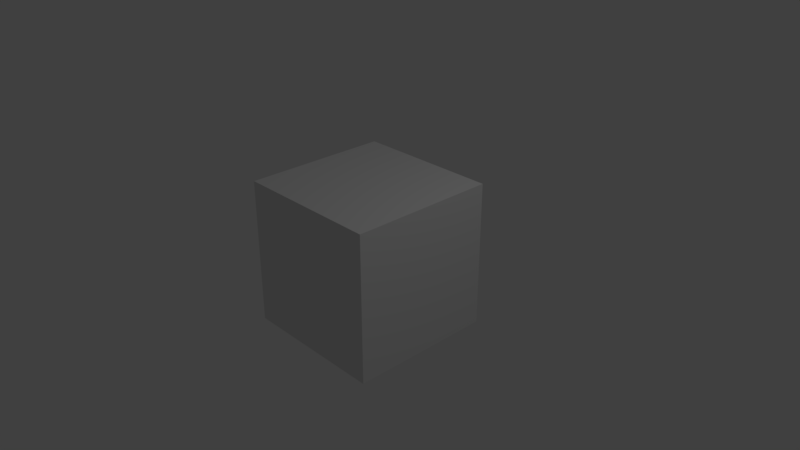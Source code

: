 # Source: cube.blend  (saved by Blender 2.79.0; exported with 4.5.12 LTS)
import bpy
from mathutils import Matrix  # noqa: F401  (used for matrix-valued properties, if any)

bpy.ops.wm.read_factory_settings(use_empty=True)
scene = bpy.context.scene
scene.name = 'Scene'

# ---- collections
col_collection_1 = bpy.data.collections.new('Collection 1'); scene.collection.children.link(col_collection_1)

# ---- materials (node trees are filled in below, after node groups)
mat_material = bpy.data.materials.new('Material')
mat_material.alpha_threshold = 0.0
mat_material.use_transparent_shadow = False
mat_material.roughness = 0.5
mat_material.line_color = (0.0, 0.0, 0.0, 1.0)

# ---- material node trees

# ---- world
world_world = bpy.data.worlds.new('World'); scene.world = world_world
world_world.color = (0.05088, 0.05088, 0.05088)
world_world.use_sun_shadow = False
world_world.sun_shadow_jitter_overblur = 0.0
world_world.cycles.sampling_method = 'MANUAL'

# ---- cameras
cam_camera = bpy.data.cameras.new('Camera')
cam_camera.clip_end = 100.0
cam_camera.lens = 35.0
cam_camera.sensor_width = 32.0
cam_camera.sensor_height = 18.0
cam_camera.ortho_scale = 7.314
cam_camera.dof.focus_distance = 0.0
cam_camera.dof.aperture_fstop = 128.0

# ---- lights
light_lamp = bpy.data.lights.new('Lamp', 'POINT')
light_lamp.transmission_factor = 0.0
light_lamp.cutoff_distance = 30.0
light_lamp.energy = 100.0
light_lamp.shadow_buffer_clip_start = 1.001
light_lamp.shadow_soft_size = 0.1
light_lamp.shadow_maximum_resolution = 0.006
light_lamp.use_absolute_resolution = True

# ---- meshes
me_cube = bpy.data.meshes.new('Cube')
me_cube.from_pydata([(1.0, 1.0, -1.0), (1.0, -1.0, -1.0), (-1.0, -1.0, -1.0), (-1.0, 1.0, -1.0), (1.0, 1.0, 1.0), (1.0, -1.0, 1.0), (-1.0, -1.0, 1.0), (-1.0, 1.0, 1.0)], [], [(0, 1, 2, 3), (4, 7, 6, 5), (0, 4, 5, 1), (1, 5, 6, 2), (2, 6, 7, 3), (4, 0, 3, 7)])
_uv = me_cube.uv_layers.new(name='UVMap')
_uv.uv.foreach_set('vector', [0.668, 0.3324, 1.001, 0.3324, 1.001, 0.6657, 0.668, 0.6657, 0.6667, 0.665, 0.6667, 0.9984, 0.3333, 0.9984, 0.3333, 0.665, 0.3333, 1.0, 8.941e-08, 1.0, 0.0, 0.6667, 0.3333, 0.6667, 0.6673, 0.9987, 0.6673, 0.6654, 1.001, 0.6654, 1.001, 0.9987, 0.6673, 0.6654, 0.334, 0.6654, 0.334, 0.332, 0.6673, 0.332, 0.0006511, 0.333, 0.334, 0.333, 0.334, 0.6663, 0.0006511, 0.6663])
me_cube.materials.append(mat_material)
me_cube.use_remesh_preserve_volume = False
me_cube.use_remesh_preserve_attributes = False
me_cube.use_mirror_vertex_groups = False
me_cube.update()

# ---- objects
ob_cube = bpy.data.objects.new('Cube', me_cube)
ob_lamp = bpy.data.objects.new('Lamp', light_lamp)
ob_camera = bpy.data.objects.new('Camera', cam_camera)

# ---- transforms, parenting, visibility, modifiers, constraints
ob_cube.location = (0.0, 0.0, 0.0)
ob_cube.lock_rotations_4d = False
ob_cube.empty_display_type = 'ARROWS'
ob_cube.lineart.crease_threshold = 0.0
ob_lamp.location = (4.076, 1.005, 5.904)
ob_lamp.rotation_euler = (0.6503, 0.05522, 1.866)
ob_lamp.lock_rotations_4d = False
ob_lamp.empty_display_type = 'ARROWS'
ob_lamp.color = (0.0, 0.0, 0.0, 0.0)
ob_lamp.lineart.crease_threshold = 0.0
ob_camera.location = (7.481, -6.508, 5.344)
ob_camera.rotation_euler = (1.109, 0.0, 0.8149)
ob_camera.lock_rotations_4d = False
ob_camera.empty_display_type = 'ARROWS'
ob_camera.color = (0.0, 0.0, 0.0, 0.0)
ob_camera.display_type = 'WIRE'
ob_camera.lineart.crease_threshold = 0.0

# ---- collection membership
col_collection_1.objects.link(ob_cube)
col_collection_1.objects.link(ob_lamp)
col_collection_1.objects.link(ob_camera)

# ---- scene / render settings (as saved in the file)
scene.camera = ob_camera
scene.frame_start = 1; scene.frame_end = 250; scene.frame_set(1)
scene.render.engine = 'BLENDER_EEVEE_NEXT'
scene.render.resolution_percentage = 50
scene.render.dither_intensity = 0.0
scene.cycles.use_denoising = False
scene.cycles.samples = 128
scene.cycles.sampling_pattern = 'TABULATED_SOBOL'
scene.cycles.use_adaptive_sampling = False
scene.cycles.use_light_tree = False
scene.cycles.blur_glossy = 0.0
scene.cycles.sample_clamp_indirect = 0.0
scene.view_settings.view_transform = 'Standard'
bpy.context.view_layer.update()
